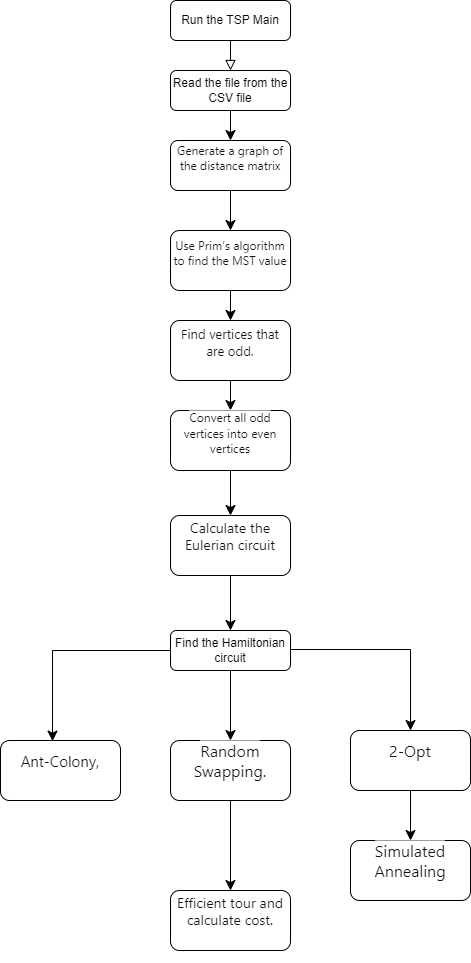

The diagram above was exported from draw.io. Its source (the exported page's mxGraphModel, read from the mxfile embedded in the PNG):
<mxGraphModel dx="504" dy="708" grid="1" gridSize="10" guides="1" tooltips="1" connect="1" arrows="1" fold="1" page="1" pageScale="1" pageWidth="827" pageHeight="1169" math="0" shadow="0">
  <root>
    <mxCell id="WIyWlLk6GJQsqaUBKTNV-0" />
    <mxCell id="WIyWlLk6GJQsqaUBKTNV-1" parent="WIyWlLk6GJQsqaUBKTNV-0" />
    <mxCell id="WIyWlLk6GJQsqaUBKTNV-2" value="" style="rounded=0;html=1;jettySize=auto;orthogonalLoop=1;fontSize=11;endArrow=block;endFill=0;endSize=8;strokeWidth=1;shadow=0;labelBackgroundColor=none;edgeStyle=orthogonalEdgeStyle;entryX=0.5;entryY=0;entryDx=0;entryDy=0;" parent="WIyWlLk6GJQsqaUBKTNV-1" source="WIyWlLk6GJQsqaUBKTNV-3" target="WIyWlLk6GJQsqaUBKTNV-7" edge="1">
      <mxGeometry relative="1" as="geometry">
        <mxPoint x="340" y="160" as="targetPoint" />
      </mxGeometry>
    </mxCell>
    <mxCell id="WIyWlLk6GJQsqaUBKTNV-3" value="Run the TSP Main" style="rounded=1;whiteSpace=wrap;html=1;fontSize=12;glass=0;strokeWidth=1;shadow=0;" parent="WIyWlLk6GJQsqaUBKTNV-1" vertex="1">
      <mxGeometry x="290" y="70" width="120" height="40" as="geometry" />
    </mxCell>
    <mxCell id="frUb4G-SgOfho7h-AZDD-32" style="edgeStyle=none;curved=1;rounded=0;orthogonalLoop=1;jettySize=auto;html=1;exitX=0.5;exitY=1;exitDx=0;exitDy=0;entryX=0.5;entryY=0;entryDx=0;entryDy=0;fontSize=12;startSize=8;endSize=8;" edge="1" parent="WIyWlLk6GJQsqaUBKTNV-1" source="WIyWlLk6GJQsqaUBKTNV-7" target="frUb4G-SgOfho7h-AZDD-4">
      <mxGeometry relative="1" as="geometry" />
    </mxCell>
    <mxCell id="WIyWlLk6GJQsqaUBKTNV-7" value="Read the file from the CSV file" style="rounded=1;whiteSpace=wrap;html=1;fontSize=12;glass=0;strokeWidth=1;shadow=0;" parent="WIyWlLk6GJQsqaUBKTNV-1" vertex="1">
      <mxGeometry x="290" y="140" width="120" height="40" as="geometry" />
    </mxCell>
    <mxCell id="frUb4G-SgOfho7h-AZDD-38" style="edgeStyle=none;curved=1;rounded=0;orthogonalLoop=1;jettySize=auto;html=1;exitX=0.5;exitY=1;exitDx=0;exitDy=0;entryX=0.5;entryY=0;entryDx=0;entryDy=0;fontSize=12;startSize=8;endSize=8;" edge="1" parent="WIyWlLk6GJQsqaUBKTNV-1" source="WIyWlLk6GJQsqaUBKTNV-11" target="frUb4G-SgOfho7h-AZDD-30">
      <mxGeometry relative="1" as="geometry" />
    </mxCell>
    <mxCell id="WIyWlLk6GJQsqaUBKTNV-11" value="Find the Hamiltonian circuit" style="rounded=1;whiteSpace=wrap;html=1;fontSize=12;glass=0;strokeWidth=1;shadow=0;" parent="WIyWlLk6GJQsqaUBKTNV-1" vertex="1">
      <mxGeometry x="290" y="700" width="120" height="40" as="geometry" />
    </mxCell>
    <mxCell id="frUb4G-SgOfho7h-AZDD-35" style="edgeStyle=none;curved=1;rounded=0;orthogonalLoop=1;jettySize=auto;html=1;exitX=0.5;exitY=1;exitDx=0;exitDy=0;entryX=0.5;entryY=0;entryDx=0;entryDy=0;fontSize=12;startSize=8;endSize=8;" edge="1" parent="WIyWlLk6GJQsqaUBKTNV-1" source="frUb4G-SgOfho7h-AZDD-0" target="frUb4G-SgOfho7h-AZDD-12">
      <mxGeometry relative="1" as="geometry" />
    </mxCell>
    <mxCell id="frUb4G-SgOfho7h-AZDD-0" value="&#10;&lt;span style=&quot;color: rgb(17, 17, 17); font-family: -apple-system, Roboto, SegoeUI, &amp;quot;Segoe UI&amp;quot;, &amp;quot;Helvetica Neue&amp;quot;, Helvetica, &amp;quot;Microsoft YaHei&amp;quot;, &amp;quot;Meiryo UI&amp;quot;, Meiryo, &amp;quot;Arial Unicode MS&amp;quot;, sans-serif; font-size: 13px; font-style: normal; font-variant-ligatures: normal; font-variant-caps: normal; font-weight: 400; letter-spacing: normal; orphans: 2; text-align: start; text-indent: 0px; text-transform: none; widows: 2; word-spacing: 0px; -webkit-text-stroke-width: 0px; background-color: rgba(255, 255, 255, 0.6); text-decoration-thickness: initial; text-decoration-style: initial; text-decoration-color: initial; float: none; display: inline !important;&quot;&gt;Find vertices that are odd.&lt;/span&gt;&#10;&#10;" style="rounded=1;whiteSpace=wrap;html=1;fontSize=13;verticalAlign=middle;" vertex="1" parent="WIyWlLk6GJQsqaUBKTNV-1">
      <mxGeometry x="290" y="390" width="120" height="60" as="geometry" />
    </mxCell>
    <mxCell id="frUb4G-SgOfho7h-AZDD-33" style="edgeStyle=none;curved=1;rounded=0;orthogonalLoop=1;jettySize=auto;html=1;exitX=0.5;exitY=1;exitDx=0;exitDy=0;entryX=0.5;entryY=0;entryDx=0;entryDy=0;fontSize=12;startSize=8;endSize=8;" edge="1" parent="WIyWlLk6GJQsqaUBKTNV-1" source="frUb4G-SgOfho7h-AZDD-4" target="frUb4G-SgOfho7h-AZDD-9">
      <mxGeometry relative="1" as="geometry" />
    </mxCell>
    <mxCell id="frUb4G-SgOfho7h-AZDD-4" value="&#10;&lt;span style=&quot;color: rgb(17, 17, 17); font-family: -apple-system, Roboto, SegoeUI, &amp;quot;Segoe UI&amp;quot;, &amp;quot;Helvetica Neue&amp;quot;, Helvetica, &amp;quot;Microsoft YaHei&amp;quot;, &amp;quot;Meiryo UI&amp;quot;, Meiryo, &amp;quot;Arial Unicode MS&amp;quot;, sans-serif; font-size: 12px; font-style: normal; font-variant-ligatures: normal; font-variant-caps: normal; font-weight: 400; letter-spacing: normal; orphans: 2; text-align: start; text-indent: 0px; text-transform: none; widows: 2; word-spacing: 0px; -webkit-text-stroke-width: 0px; background-color: rgba(255, 255, 255, 0.6); text-decoration-thickness: initial; text-decoration-style: initial; text-decoration-color: initial; float: none; display: inline !important;&quot;&gt;Generate a graph of the distance matrix&lt;/span&gt;&#10;&#10;" style="rounded=1;whiteSpace=wrap;html=1;fontSize=12;" vertex="1" parent="WIyWlLk6GJQsqaUBKTNV-1">
      <mxGeometry x="290" y="210" width="120" height="50" as="geometry" />
    </mxCell>
    <mxCell id="frUb4G-SgOfho7h-AZDD-34" style="edgeStyle=none;curved=1;rounded=0;orthogonalLoop=1;jettySize=auto;html=1;exitX=0.5;exitY=1;exitDx=0;exitDy=0;entryX=0.5;entryY=0;entryDx=0;entryDy=0;fontSize=12;startSize=8;endSize=8;" edge="1" parent="WIyWlLk6GJQsqaUBKTNV-1" source="frUb4G-SgOfho7h-AZDD-9" target="frUb4G-SgOfho7h-AZDD-0">
      <mxGeometry relative="1" as="geometry" />
    </mxCell>
    <mxCell id="frUb4G-SgOfho7h-AZDD-9" value="&#10;&lt;span style=&quot;color: rgb(17, 17, 17); font-family: -apple-system, Roboto, SegoeUI, &amp;quot;Segoe UI&amp;quot;, &amp;quot;Helvetica Neue&amp;quot;, Helvetica, &amp;quot;Microsoft YaHei&amp;quot;, &amp;quot;Meiryo UI&amp;quot;, Meiryo, &amp;quot;Arial Unicode MS&amp;quot;, sans-serif; font-size: 12px; font-style: normal; font-variant-ligatures: normal; font-variant-caps: normal; font-weight: 400; letter-spacing: normal; orphans: 2; text-align: start; text-indent: 0px; text-transform: none; widows: 2; word-spacing: 0px; -webkit-text-stroke-width: 0px; background-color: rgba(255, 255, 255, 0.6); text-decoration-thickness: initial; text-decoration-style: initial; text-decoration-color: initial; float: none; display: inline !important;&quot;&gt;Use Prim’s algorithm to find the MST value&lt;/span&gt;&#10;&#10;" style="rounded=1;whiteSpace=wrap;html=1;fontSize=12;" vertex="1" parent="WIyWlLk6GJQsqaUBKTNV-1">
      <mxGeometry x="290" y="300" width="120" height="60" as="geometry" />
    </mxCell>
    <mxCell id="frUb4G-SgOfho7h-AZDD-36" style="edgeStyle=none;curved=1;rounded=0;orthogonalLoop=1;jettySize=auto;html=1;exitX=0.5;exitY=1;exitDx=0;exitDy=0;fontSize=12;startSize=8;endSize=8;" edge="1" parent="WIyWlLk6GJQsqaUBKTNV-1" source="frUb4G-SgOfho7h-AZDD-12" target="frUb4G-SgOfho7h-AZDD-15">
      <mxGeometry relative="1" as="geometry" />
    </mxCell>
    <mxCell id="frUb4G-SgOfho7h-AZDD-12" value="&#10;&lt;span style=&quot;color: rgb(17, 17, 17); font-family: -apple-system, Roboto, SegoeUI, &amp;quot;Segoe UI&amp;quot;, &amp;quot;Helvetica Neue&amp;quot;, Helvetica, &amp;quot;Microsoft YaHei&amp;quot;, &amp;quot;Meiryo UI&amp;quot;, Meiryo, &amp;quot;Arial Unicode MS&amp;quot;, sans-serif; font-size: 12px; font-style: normal; font-variant-ligatures: normal; font-variant-caps: normal; font-weight: 400; letter-spacing: normal; orphans: 2; text-align: start; text-indent: 0px; text-transform: none; widows: 2; word-spacing: 0px; -webkit-text-stroke-width: 0px; background-color: rgba(255, 255, 255, 0.6); text-decoration-thickness: initial; text-decoration-style: initial; text-decoration-color: initial; float: none; display: inline !important;&quot;&gt;Convert all odd vertices into even vertices&lt;/span&gt;&#10;&#10;" style="rounded=1;whiteSpace=wrap;html=1;fontSize=12;" vertex="1" parent="WIyWlLk6GJQsqaUBKTNV-1">
      <mxGeometry x="290" y="480" width="120" height="60" as="geometry" />
    </mxCell>
    <mxCell id="frUb4G-SgOfho7h-AZDD-37" style="edgeStyle=none;curved=1;rounded=0;orthogonalLoop=1;jettySize=auto;html=1;exitX=0.5;exitY=1;exitDx=0;exitDy=0;entryX=0.5;entryY=0;entryDx=0;entryDy=0;fontSize=12;startSize=8;endSize=8;" edge="1" parent="WIyWlLk6GJQsqaUBKTNV-1" source="frUb4G-SgOfho7h-AZDD-15" target="WIyWlLk6GJQsqaUBKTNV-11">
      <mxGeometry relative="1" as="geometry" />
    </mxCell>
    <mxCell id="frUb4G-SgOfho7h-AZDD-15" value="&#10;&lt;span style=&quot;color: rgb(17, 17, 17); font-family: -apple-system, Roboto, SegoeUI, &amp;quot;Segoe UI&amp;quot;, &amp;quot;Helvetica Neue&amp;quot;, Helvetica, &amp;quot;Microsoft YaHei&amp;quot;, &amp;quot;Meiryo UI&amp;quot;, Meiryo, &amp;quot;Arial Unicode MS&amp;quot;, sans-serif; font-size: 14px; font-style: normal; font-variant-ligatures: normal; font-variant-caps: normal; font-weight: 400; letter-spacing: normal; orphans: 2; text-align: start; text-indent: 0px; text-transform: none; widows: 2; word-spacing: 0px; -webkit-text-stroke-width: 0px; background-color: rgba(255, 255, 255, 0.6); text-decoration-thickness: initial; text-decoration-style: initial; text-decoration-color: initial; float: none; display: inline !important;&quot;&gt;Calculate the Eulerian circuit&lt;/span&gt;&#10;&#10;" style="rounded=1;whiteSpace=wrap;html=1;fontSize=14;" vertex="1" parent="WIyWlLk6GJQsqaUBKTNV-1">
      <mxGeometry x="290" y="585" width="120" height="60" as="geometry" />
    </mxCell>
    <mxCell id="frUb4G-SgOfho7h-AZDD-18" value="&#10;&lt;span style=&quot;color: rgb(17, 17, 17); font-family: -apple-system, Roboto, SegoeUI, &amp;quot;Segoe UI&amp;quot;, &amp;quot;Helvetica Neue&amp;quot;, Helvetica, &amp;quot;Microsoft YaHei&amp;quot;, &amp;quot;Meiryo UI&amp;quot;, Meiryo, &amp;quot;Arial Unicode MS&amp;quot;, sans-serif; font-size: 14px; font-style: normal; font-variant-ligatures: normal; font-variant-caps: normal; font-weight: 400; letter-spacing: normal; orphans: 2; text-align: start; text-indent: 0px; text-transform: none; widows: 2; word-spacing: 0px; -webkit-text-stroke-width: 0px; background-color: rgba(255, 255, 255, 0.6); text-decoration-thickness: initial; text-decoration-style: initial; text-decoration-color: initial; float: none; display: inline !important;&quot;&gt;Efficient tour and calculate cost.&lt;/span&gt;&#10;&#10;" style="rounded=1;whiteSpace=wrap;html=1;fontSize=14;" vertex="1" parent="WIyWlLk6GJQsqaUBKTNV-1">
      <mxGeometry x="290" y="960" width="120" height="60" as="geometry" />
    </mxCell>
    <mxCell id="frUb4G-SgOfho7h-AZDD-21" value="&#10;&lt;span style=&quot;color: rgb(17, 17, 17); font-family: -apple-system, Roboto, SegoeUI, &amp;quot;Segoe UI&amp;quot;, &amp;quot;Helvetica Neue&amp;quot;, Helvetica, &amp;quot;Microsoft YaHei&amp;quot;, &amp;quot;Meiryo UI&amp;quot;, Meiryo, &amp;quot;Arial Unicode MS&amp;quot;, sans-serif; font-size: 15px; font-style: normal; font-variant-ligatures: normal; font-variant-caps: normal; font-weight: 400; letter-spacing: normal; orphans: 2; text-align: start; text-indent: 0px; text-transform: none; widows: 2; word-spacing: 0px; -webkit-text-stroke-width: 0px; background-color: rgba(255, 255, 255, 0.6); text-decoration-thickness: initial; text-decoration-style: initial; text-decoration-color: initial; float: none; display: inline !important;&quot;&gt;Ant-Colony,&lt;/span&gt;&#10;&#10;" style="rounded=1;whiteSpace=wrap;html=1;fontSize=15;" vertex="1" parent="WIyWlLk6GJQsqaUBKTNV-1">
      <mxGeometry x="120" y="810" width="120" height="60" as="geometry" />
    </mxCell>
    <mxCell id="frUb4G-SgOfho7h-AZDD-51" style="edgeStyle=none;curved=1;rounded=0;orthogonalLoop=1;jettySize=auto;html=1;exitX=0.5;exitY=1;exitDx=0;exitDy=0;entryX=0.5;entryY=0;entryDx=0;entryDy=0;fontSize=12;startSize=8;endSize=8;" edge="1" parent="WIyWlLk6GJQsqaUBKTNV-1" source="frUb4G-SgOfho7h-AZDD-24" target="frUb4G-SgOfho7h-AZDD-27">
      <mxGeometry relative="1" as="geometry" />
    </mxCell>
    <mxCell id="frUb4G-SgOfho7h-AZDD-24" value="&#10;&lt;span style=&quot;color: rgb(17, 17, 17); font-family: -apple-system, Roboto, SegoeUI, &amp;quot;Segoe UI&amp;quot;, &amp;quot;Helvetica Neue&amp;quot;, Helvetica, &amp;quot;Microsoft YaHei&amp;quot;, &amp;quot;Meiryo UI&amp;quot;, Meiryo, &amp;quot;Arial Unicode MS&amp;quot;, sans-serif; font-size: 16px; font-style: normal; font-variant-ligatures: normal; font-variant-caps: normal; font-weight: 400; letter-spacing: normal; orphans: 2; text-align: start; text-indent: 0px; text-transform: none; widows: 2; word-spacing: 0px; -webkit-text-stroke-width: 0px; background-color: rgba(255, 255, 255, 0.6); text-decoration-thickness: initial; text-decoration-style: initial; text-decoration-color: initial; float: none; display: inline !important;&quot;&gt;2-Opt&lt;/span&gt;&#10;&#10;" style="rounded=1;whiteSpace=wrap;html=1;fontSize=16;" vertex="1" parent="WIyWlLk6GJQsqaUBKTNV-1">
      <mxGeometry x="470" y="800" width="120" height="60" as="geometry" />
    </mxCell>
    <mxCell id="frUb4G-SgOfho7h-AZDD-27" value="&#10;&lt;span style=&quot;color: rgb(17, 17, 17); font-family: -apple-system, Roboto, SegoeUI, &amp;quot;Segoe UI&amp;quot;, &amp;quot;Helvetica Neue&amp;quot;, Helvetica, &amp;quot;Microsoft YaHei&amp;quot;, &amp;quot;Meiryo UI&amp;quot;, Meiryo, &amp;quot;Arial Unicode MS&amp;quot;, sans-serif; font-size: 16px; font-style: normal; font-variant-ligatures: normal; font-variant-caps: normal; font-weight: 400; letter-spacing: normal; orphans: 2; text-align: start; text-indent: 0px; text-transform: none; widows: 2; word-spacing: 0px; -webkit-text-stroke-width: 0px; background-color: rgba(255, 255, 255, 0.6); text-decoration-thickness: initial; text-decoration-style: initial; text-decoration-color: initial; float: none; display: inline !important;&quot;&gt;Simulated Annealing&lt;/span&gt;&#10;&#10;" style="rounded=1;whiteSpace=wrap;html=1;fontSize=16;" vertex="1" parent="WIyWlLk6GJQsqaUBKTNV-1">
      <mxGeometry x="470" y="910" width="120" height="60" as="geometry" />
    </mxCell>
    <mxCell id="frUb4G-SgOfho7h-AZDD-39" style="edgeStyle=none;curved=1;rounded=0;orthogonalLoop=1;jettySize=auto;html=1;exitX=0.5;exitY=1;exitDx=0;exitDy=0;entryX=0.5;entryY=0;entryDx=0;entryDy=0;fontSize=12;startSize=8;endSize=8;" edge="1" parent="WIyWlLk6GJQsqaUBKTNV-1" source="frUb4G-SgOfho7h-AZDD-30" target="frUb4G-SgOfho7h-AZDD-18">
      <mxGeometry relative="1" as="geometry" />
    </mxCell>
    <mxCell id="frUb4G-SgOfho7h-AZDD-30" value="&#10;&lt;span style=&quot;color: rgb(17, 17, 17); font-family: -apple-system, Roboto, SegoeUI, &amp;quot;Segoe UI&amp;quot;, &amp;quot;Helvetica Neue&amp;quot;, Helvetica, &amp;quot;Microsoft YaHei&amp;quot;, &amp;quot;Meiryo UI&amp;quot;, Meiryo, &amp;quot;Arial Unicode MS&amp;quot;, sans-serif; font-size: 16px; font-style: normal; font-variant-ligatures: normal; font-variant-caps: normal; font-weight: 400; letter-spacing: normal; orphans: 2; text-align: start; text-indent: 0px; text-transform: none; widows: 2; word-spacing: 0px; -webkit-text-stroke-width: 0px; background-color: rgba(255, 255, 255, 0.6); text-decoration-thickness: initial; text-decoration-style: initial; text-decoration-color: initial; float: none; display: inline !important;&quot;&gt;Random Swapping.&lt;/span&gt;&#10;&#10;" style="rounded=1;whiteSpace=wrap;html=1;fontSize=16;" vertex="1" parent="WIyWlLk6GJQsqaUBKTNV-1">
      <mxGeometry x="290" y="810" width="120" height="60" as="geometry" />
    </mxCell>
    <mxCell id="frUb4G-SgOfho7h-AZDD-49" value="" style="edgeStyle=elbowEdgeStyle;elbow=horizontal;endArrow=classic;html=1;curved=0;rounded=0;endSize=8;startSize=8;fontSize=12;exitX=0;exitY=0.5;exitDx=0;exitDy=0;entryX=0.433;entryY=0.011;entryDx=0;entryDy=0;entryPerimeter=0;" edge="1" parent="WIyWlLk6GJQsqaUBKTNV-1" source="WIyWlLk6GJQsqaUBKTNV-11" target="frUb4G-SgOfho7h-AZDD-21">
      <mxGeometry width="50" height="50" relative="1" as="geometry">
        <mxPoint x="150" y="950" as="sourcePoint" />
        <mxPoint x="200" y="900" as="targetPoint" />
        <Array as="points">
          <mxPoint x="172" y="760" />
        </Array>
      </mxGeometry>
    </mxCell>
    <mxCell id="frUb4G-SgOfho7h-AZDD-50" value="" style="edgeStyle=elbowEdgeStyle;elbow=horizontal;endArrow=classic;html=1;curved=0;rounded=0;endSize=8;startSize=8;fontSize=12;entryX=0.5;entryY=0;entryDx=0;entryDy=0;" edge="1" parent="WIyWlLk6GJQsqaUBKTNV-1" target="frUb4G-SgOfho7h-AZDD-24">
      <mxGeometry width="50" height="50" relative="1" as="geometry">
        <mxPoint x="410" y="719" as="sourcePoint" />
        <mxPoint x="470" y="810" as="targetPoint" />
        <Array as="points">
          <mxPoint x="530" y="740" />
          <mxPoint x="500" y="730" />
          <mxPoint x="500" y="730" />
          <mxPoint x="520" y="740" />
          <mxPoint x="470" y="759" />
        </Array>
      </mxGeometry>
    </mxCell>
  </root>
</mxGraphModel>